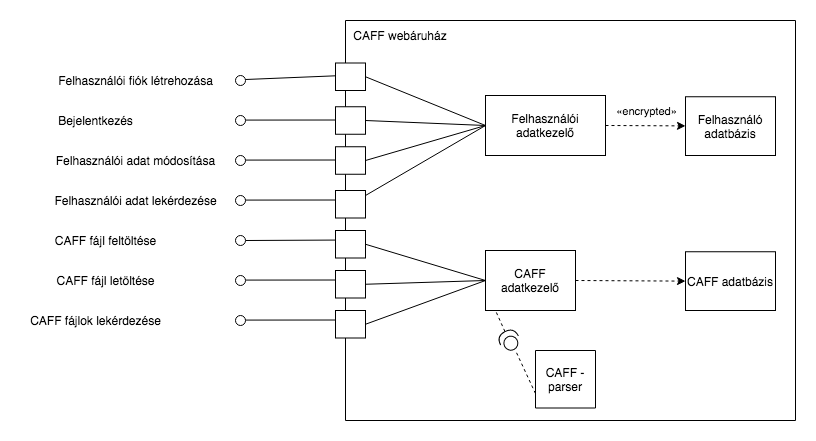

The diagram above was exported from draw.io. Its source (the exported page's mxGraphModel, read from the mxfile embedded in the PNG):
<mxGraphModel dx="1609" dy="395" grid="1" gridSize="10" guides="1" tooltips="1" connect="1" arrows="1" fold="1" page="1" pageScale="1" pageWidth="827" pageHeight="1169" math="0" shadow="0">
  <root>
    <mxCell id="0" />
    <mxCell id="1" parent="0" />
    <mxCell id="My18dLr243J0EC1B-qxL-14" value="" style="verticalLabelPosition=bottom;verticalAlign=top;html=1;shape=mxgraph.basic.rect;fillColor2=none;strokeWidth=1;size=20;indent=5;" vertex="1" parent="1">
      <mxGeometry x="240" y="40" width="450" height="400" as="geometry" />
    </mxCell>
    <mxCell id="My18dLr243J0EC1B-qxL-15" value="CAFF webáruház" style="text;html=1;strokeColor=none;fillColor=none;align=center;verticalAlign=middle;whiteSpace=wrap;rounded=0;" vertex="1" parent="1">
      <mxGeometry x="240" y="40" width="110" height="30" as="geometry" />
    </mxCell>
    <mxCell id="My18dLr243J0EC1B-qxL-16" value="Felhasználói fiók létrehozása" style="text;html=1;align=center;verticalAlign=middle;resizable=0;points=[];autosize=1;strokeColor=none;fillColor=none;" vertex="1" parent="1">
      <mxGeometry x="-55" y="90" width="170" height="20" as="geometry" />
    </mxCell>
    <mxCell id="My18dLr243J0EC1B-qxL-17" value="Bejelentkezés&lt;br&gt;" style="text;html=1;align=center;verticalAlign=middle;resizable=0;points=[];autosize=1;strokeColor=none;fillColor=none;" vertex="1" parent="1">
      <mxGeometry x="-55" y="130" width="90" height="20" as="geometry" />
    </mxCell>
    <mxCell id="My18dLr243J0EC1B-qxL-18" value="Felhasználói adat módosítása" style="text;html=1;align=center;verticalAlign=middle;resizable=0;points=[];autosize=1;strokeColor=none;fillColor=none;" vertex="1" parent="1">
      <mxGeometry x="-55" y="170" width="170" height="20" as="geometry" />
    </mxCell>
    <mxCell id="My18dLr243J0EC1B-qxL-19" value="Felhasználói adat lekérdezése" style="text;html=1;align=center;verticalAlign=middle;resizable=0;points=[];autosize=1;strokeColor=none;fillColor=none;" vertex="1" parent="1">
      <mxGeometry x="-60" y="210" width="180" height="20" as="geometry" />
    </mxCell>
    <mxCell id="My18dLr243J0EC1B-qxL-20" value="CAFF fájl feltöltése" style="text;html=1;align=center;verticalAlign=middle;resizable=0;points=[];autosize=1;strokeColor=none;fillColor=none;" vertex="1" parent="1">
      <mxGeometry x="-60" y="250" width="120" height="20" as="geometry" />
    </mxCell>
    <mxCell id="My18dLr243J0EC1B-qxL-21" value="CAFF fájl letöltése" style="text;html=1;align=center;verticalAlign=middle;resizable=0;points=[];autosize=1;strokeColor=none;fillColor=none;" vertex="1" parent="1">
      <mxGeometry x="-55" y="290" width="110" height="20" as="geometry" />
    </mxCell>
    <mxCell id="My18dLr243J0EC1B-qxL-23" value="CAFF fájlok lekérdezése&lt;br&gt;" style="text;html=1;align=center;verticalAlign=middle;resizable=0;points=[];autosize=1;strokeColor=none;fillColor=none;" vertex="1" parent="1">
      <mxGeometry x="-85" y="330" width="150" height="20" as="geometry" />
    </mxCell>
    <mxCell id="My18dLr243J0EC1B-qxL-25" value="" style="endArrow=none;html=1;rounded=0;entryX=0.005;entryY=0.137;entryDx=0;entryDy=0;entryPerimeter=0;" edge="1" parent="1" target="My18dLr243J0EC1B-qxL-14">
      <mxGeometry width="50" height="50" relative="1" as="geometry">
        <mxPoint x="140" y="99" as="sourcePoint" />
        <mxPoint x="170" y="210" as="targetPoint" />
      </mxGeometry>
    </mxCell>
    <mxCell id="My18dLr243J0EC1B-qxL-26" value="" style="endArrow=none;html=1;rounded=0;entryX=0.005;entryY=0.137;entryDx=0;entryDy=0;entryPerimeter=0;" edge="1" parent="1">
      <mxGeometry width="50" height="50" relative="1" as="geometry">
        <mxPoint x="137.8" y="139.59" as="sourcePoint" />
        <mxPoint x="240.00000000000006" y="139.50000000000003" as="targetPoint" />
      </mxGeometry>
    </mxCell>
    <mxCell id="My18dLr243J0EC1B-qxL-27" value="" style="endArrow=none;html=1;rounded=0;entryX=0.005;entryY=0.137;entryDx=0;entryDy=0;entryPerimeter=0;" edge="1" parent="1">
      <mxGeometry width="50" height="50" relative="1" as="geometry">
        <mxPoint x="137.8" y="179.59" as="sourcePoint" />
        <mxPoint x="240.00000000000006" y="179.50000000000003" as="targetPoint" />
      </mxGeometry>
    </mxCell>
    <mxCell id="My18dLr243J0EC1B-qxL-28" value="" style="endArrow=none;html=1;rounded=0;entryX=0.005;entryY=0.137;entryDx=0;entryDy=0;entryPerimeter=0;" edge="1" parent="1">
      <mxGeometry width="50" height="50" relative="1" as="geometry">
        <mxPoint x="137.8" y="219.59" as="sourcePoint" />
        <mxPoint x="240.00000000000006" y="219.50000000000003" as="targetPoint" />
      </mxGeometry>
    </mxCell>
    <mxCell id="My18dLr243J0EC1B-qxL-29" value="" style="endArrow=none;html=1;rounded=0;entryX=0.005;entryY=0.137;entryDx=0;entryDy=0;entryPerimeter=0;startArrow=none;" edge="1" parent="1" source="My18dLr243J0EC1B-qxL-42">
      <mxGeometry width="50" height="50" relative="1" as="geometry">
        <mxPoint x="140" y="259.59000000000003" as="sourcePoint" />
        <mxPoint x="242.20000000000005" y="259.5" as="targetPoint" />
      </mxGeometry>
    </mxCell>
    <mxCell id="My18dLr243J0EC1B-qxL-30" value="" style="endArrow=none;html=1;rounded=0;entryX=0.005;entryY=0.137;entryDx=0;entryDy=0;entryPerimeter=0;" edge="1" parent="1">
      <mxGeometry width="50" height="50" relative="1" as="geometry">
        <mxPoint x="140" y="299.59000000000003" as="sourcePoint" />
        <mxPoint x="242.20000000000005" y="299.5" as="targetPoint" />
      </mxGeometry>
    </mxCell>
    <mxCell id="My18dLr243J0EC1B-qxL-31" value="" style="endArrow=none;html=1;rounded=0;entryX=0.005;entryY=0.137;entryDx=0;entryDy=0;entryPerimeter=0;" edge="1" parent="1">
      <mxGeometry width="50" height="50" relative="1" as="geometry">
        <mxPoint x="137.8" y="339.59000000000003" as="sourcePoint" />
        <mxPoint x="240.00000000000006" y="339.5" as="targetPoint" />
      </mxGeometry>
    </mxCell>
    <mxCell id="My18dLr243J0EC1B-qxL-33" value="" style="ellipse;whiteSpace=wrap;html=1;" vertex="1" parent="1">
      <mxGeometry x="130" y="95" width="10" height="10" as="geometry" />
    </mxCell>
    <mxCell id="My18dLr243J0EC1B-qxL-34" value="" style="ellipse;whiteSpace=wrap;html=1;" vertex="1" parent="1">
      <mxGeometry x="130" y="135" width="10" height="10" as="geometry" />
    </mxCell>
    <mxCell id="My18dLr243J0EC1B-qxL-39" value="" style="ellipse;whiteSpace=wrap;html=1;" vertex="1" parent="1">
      <mxGeometry x="130" y="175" width="10" height="10" as="geometry" />
    </mxCell>
    <mxCell id="My18dLr243J0EC1B-qxL-40" value="" style="ellipse;whiteSpace=wrap;html=1;" vertex="1" parent="1">
      <mxGeometry x="130" y="215" width="10" height="10" as="geometry" />
    </mxCell>
    <mxCell id="My18dLr243J0EC1B-qxL-42" value="" style="ellipse;whiteSpace=wrap;html=1;" vertex="1" parent="1">
      <mxGeometry x="130" y="255" width="10" height="10" as="geometry" />
    </mxCell>
    <mxCell id="My18dLr243J0EC1B-qxL-44" value="" style="ellipse;whiteSpace=wrap;html=1;" vertex="1" parent="1">
      <mxGeometry x="130" y="295" width="10" height="10" as="geometry" />
    </mxCell>
    <mxCell id="My18dLr243J0EC1B-qxL-45" value="" style="ellipse;whiteSpace=wrap;html=1;" vertex="1" parent="1">
      <mxGeometry x="130" y="335" width="10" height="10" as="geometry" />
    </mxCell>
    <mxCell id="My18dLr243J0EC1B-qxL-48" value="" style="rounded=0;whiteSpace=wrap;html=1;" vertex="1" parent="1">
      <mxGeometry x="230" y="82.5" width="30" height="27.5" as="geometry" />
    </mxCell>
    <mxCell id="My18dLr243J0EC1B-qxL-49" value="" style="rounded=0;whiteSpace=wrap;html=1;" vertex="1" parent="1">
      <mxGeometry x="230" y="126.25" width="30" height="27.5" as="geometry" />
    </mxCell>
    <mxCell id="My18dLr243J0EC1B-qxL-50" value="" style="rounded=0;whiteSpace=wrap;html=1;" vertex="1" parent="1">
      <mxGeometry x="230" y="166.25" width="30" height="27.5" as="geometry" />
    </mxCell>
    <mxCell id="My18dLr243J0EC1B-qxL-51" value="" style="rounded=0;whiteSpace=wrap;html=1;" vertex="1" parent="1">
      <mxGeometry x="230" y="210" width="30" height="27.5" as="geometry" />
    </mxCell>
    <mxCell id="My18dLr243J0EC1B-qxL-52" value="" style="rounded=0;whiteSpace=wrap;html=1;" vertex="1" parent="1">
      <mxGeometry x="230" y="250" width="30" height="27.5" as="geometry" />
    </mxCell>
    <mxCell id="My18dLr243J0EC1B-qxL-55" value="" style="rounded=0;whiteSpace=wrap;html=1;" vertex="1" parent="1">
      <mxGeometry x="230" y="290" width="30" height="27.5" as="geometry" />
    </mxCell>
    <mxCell id="My18dLr243J0EC1B-qxL-56" value="" style="rounded=0;whiteSpace=wrap;html=1;" vertex="1" parent="1">
      <mxGeometry x="230" y="330" width="30" height="27.5" as="geometry" />
    </mxCell>
    <mxCell id="My18dLr243J0EC1B-qxL-59" value="Felhasználói adatkezelő" style="rounded=0;whiteSpace=wrap;html=1;" vertex="1" parent="1">
      <mxGeometry x="380" y="115" width="120" height="60" as="geometry" />
    </mxCell>
    <mxCell id="My18dLr243J0EC1B-qxL-60" value="" style="endArrow=none;html=1;rounded=0;exitX=1;exitY=0.5;exitDx=0;exitDy=0;entryX=0;entryY=0.5;entryDx=0;entryDy=0;" edge="1" parent="1" source="My18dLr243J0EC1B-qxL-48" target="My18dLr243J0EC1B-qxL-59">
      <mxGeometry width="50" height="50" relative="1" as="geometry">
        <mxPoint x="320" y="260" as="sourcePoint" />
        <mxPoint x="370" y="210" as="targetPoint" />
      </mxGeometry>
    </mxCell>
    <mxCell id="My18dLr243J0EC1B-qxL-61" value="" style="endArrow=none;html=1;rounded=0;exitX=1;exitY=0.5;exitDx=0;exitDy=0;entryX=0;entryY=0.5;entryDx=0;entryDy=0;" edge="1" parent="1" source="My18dLr243J0EC1B-qxL-49" target="My18dLr243J0EC1B-qxL-59">
      <mxGeometry width="50" height="50" relative="1" as="geometry">
        <mxPoint x="320" y="260" as="sourcePoint" />
        <mxPoint x="370" y="210" as="targetPoint" />
      </mxGeometry>
    </mxCell>
    <mxCell id="My18dLr243J0EC1B-qxL-62" value="" style="endArrow=none;html=1;rounded=0;exitX=1;exitY=0.5;exitDx=0;exitDy=0;entryX=0;entryY=0.5;entryDx=0;entryDy=0;" edge="1" parent="1" source="My18dLr243J0EC1B-qxL-50" target="My18dLr243J0EC1B-qxL-59">
      <mxGeometry width="50" height="50" relative="1" as="geometry">
        <mxPoint x="320" y="260" as="sourcePoint" />
        <mxPoint x="380" y="150" as="targetPoint" />
      </mxGeometry>
    </mxCell>
    <mxCell id="My18dLr243J0EC1B-qxL-63" value="" style="endArrow=none;html=1;rounded=0;entryX=0;entryY=0.5;entryDx=0;entryDy=0;" edge="1" parent="1" source="My18dLr243J0EC1B-qxL-51" target="My18dLr243J0EC1B-qxL-59">
      <mxGeometry width="50" height="50" relative="1" as="geometry">
        <mxPoint x="320" y="260" as="sourcePoint" />
        <mxPoint x="370" y="210" as="targetPoint" />
      </mxGeometry>
    </mxCell>
    <mxCell id="My18dLr243J0EC1B-qxL-64" value="CAFF adatkezelő" style="rounded=0;whiteSpace=wrap;html=1;" vertex="1" parent="1">
      <mxGeometry x="380" y="270" width="90" height="60" as="geometry" />
    </mxCell>
    <mxCell id="My18dLr243J0EC1B-qxL-65" value="" style="endArrow=none;html=1;rounded=0;exitX=1;exitY=0.5;exitDx=0;exitDy=0;entryX=0;entryY=0.5;entryDx=0;entryDy=0;" edge="1" parent="1" source="My18dLr243J0EC1B-qxL-52" target="My18dLr243J0EC1B-qxL-64">
      <mxGeometry width="50" height="50" relative="1" as="geometry">
        <mxPoint x="320" y="290" as="sourcePoint" />
        <mxPoint x="370" y="240" as="targetPoint" />
      </mxGeometry>
    </mxCell>
    <mxCell id="My18dLr243J0EC1B-qxL-66" value="" style="endArrow=none;html=1;rounded=0;exitX=1;exitY=0.5;exitDx=0;exitDy=0;" edge="1" parent="1" source="My18dLr243J0EC1B-qxL-55">
      <mxGeometry width="50" height="50" relative="1" as="geometry">
        <mxPoint x="320" y="290" as="sourcePoint" />
        <mxPoint x="380" y="300" as="targetPoint" />
      </mxGeometry>
    </mxCell>
    <mxCell id="My18dLr243J0EC1B-qxL-67" value="" style="endArrow=none;html=1;rounded=0;exitX=1;exitY=0.5;exitDx=0;exitDy=0;" edge="1" parent="1" source="My18dLr243J0EC1B-qxL-56">
      <mxGeometry width="50" height="50" relative="1" as="geometry">
        <mxPoint x="320" y="290" as="sourcePoint" />
        <mxPoint x="380" y="300" as="targetPoint" />
      </mxGeometry>
    </mxCell>
    <mxCell id="My18dLr243J0EC1B-qxL-69" value="CAFF adatbázis" style="rounded=0;whiteSpace=wrap;html=1;" vertex="1" parent="1">
      <mxGeometry x="580" y="271.25" width="90" height="58.75" as="geometry" />
    </mxCell>
    <mxCell id="My18dLr243J0EC1B-qxL-70" value="Felhasználó adatbázis" style="rounded=0;whiteSpace=wrap;html=1;" vertex="1" parent="1">
      <mxGeometry x="580" y="116.25" width="90" height="58.75" as="geometry" />
    </mxCell>
    <mxCell id="My18dLr243J0EC1B-qxL-71" value="" style="endArrow=classic;html=1;rounded=0;exitX=1;exitY=0.5;exitDx=0;exitDy=0;dashed=1;" edge="1" parent="1" source="My18dLr243J0EC1B-qxL-59" target="My18dLr243J0EC1B-qxL-70">
      <mxGeometry width="50" height="50" relative="1" as="geometry">
        <mxPoint x="320" y="250" as="sourcePoint" />
        <mxPoint x="370" y="200" as="targetPoint" />
      </mxGeometry>
    </mxCell>
    <mxCell id="My18dLr243J0EC1B-qxL-83" value="«encrypted»" style="edgeLabel;html=1;align=center;verticalAlign=middle;resizable=0;points=[];" vertex="1" connectable="0" parent="My18dLr243J0EC1B-qxL-71">
      <mxGeometry x="0.0247" y="2" relative="1" as="geometry">
        <mxPoint x="-1" y="-13" as="offset" />
      </mxGeometry>
    </mxCell>
    <mxCell id="My18dLr243J0EC1B-qxL-73" value="CAFF - parser" style="rounded=0;whiteSpace=wrap;html=1;direction=south;" vertex="1" parent="1">
      <mxGeometry x="430" y="370" width="60" height="57.5" as="geometry" />
    </mxCell>
    <mxCell id="My18dLr243J0EC1B-qxL-79" value="" style="endArrow=classic;html=1;rounded=0;dashed=1;exitX=1;exitY=0.5;exitDx=0;exitDy=0;entryX=0;entryY=0.5;entryDx=0;entryDy=0;" edge="1" parent="1" source="My18dLr243J0EC1B-qxL-64" target="My18dLr243J0EC1B-qxL-69">
      <mxGeometry width="50" height="50" relative="1" as="geometry">
        <mxPoint x="320" y="280" as="sourcePoint" />
        <mxPoint x="370" y="230" as="targetPoint" />
      </mxGeometry>
    </mxCell>
    <mxCell id="My18dLr243J0EC1B-qxL-80" value="" style="shape=providedRequiredInterface;html=1;verticalLabelPosition=bottom;sketch=0;rotation=-117;" vertex="1" parent="1">
      <mxGeometry x="394" y="350" width="20" height="20" as="geometry" />
    </mxCell>
    <mxCell id="My18dLr243J0EC1B-qxL-81" value="" style="endArrow=none;html=1;rounded=0;dashed=1;exitX=1;exitY=0.5;exitDx=0;exitDy=0;exitPerimeter=0;" edge="1" parent="1" source="My18dLr243J0EC1B-qxL-80">
      <mxGeometry width="50" height="50" relative="1" as="geometry">
        <mxPoint x="400" y="340" as="sourcePoint" />
        <mxPoint x="390" y="330" as="targetPoint" />
      </mxGeometry>
    </mxCell>
    <mxCell id="My18dLr243J0EC1B-qxL-82" value="" style="endArrow=none;html=1;rounded=0;dashed=1;exitX=0.75;exitY=1;exitDx=0;exitDy=0;" edge="1" parent="1" source="My18dLr243J0EC1B-qxL-73">
      <mxGeometry width="50" height="50" relative="1" as="geometry">
        <mxPoint x="320" y="280" as="sourcePoint" />
        <mxPoint x="410" y="370" as="targetPoint" />
      </mxGeometry>
    </mxCell>
  </root>
</mxGraphModel>